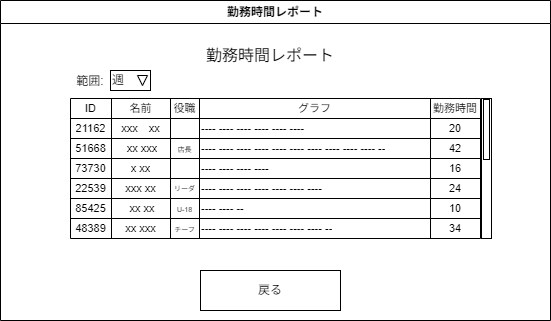

The diagram above was exported from draw.io. Its source (the exported page's mxGraphModel, read from the mxfile embedded in the PNG):
<mxGraphModel dx="504" dy="408" grid="1" gridSize="10" guides="1" tooltips="1" connect="1" arrows="1" fold="1" page="1" pageScale="1" pageWidth="850" pageHeight="1100" math="0" shadow="0">
  <root>
    <mxCell id="0" />
    <mxCell id="1" parent="0" />
    <mxCell id="64" value="勤務時間レポート" style="swimlane;whiteSpace=wrap;html=1;align=center;" vertex="1" parent="1">
      <mxGeometry x="130" y="72" width="550" height="320" as="geometry" />
    </mxCell>
    <mxCell id="65" value="&lt;font style=&quot;font-size: 16px;&quot;&gt;勤務時間レポート&lt;/font&gt;" style="text;html=1;align=center;verticalAlign=middle;whiteSpace=wrap;rounded=0;" vertex="1" parent="64">
      <mxGeometry x="195" y="40" width="150" height="30" as="geometry" />
    </mxCell>
    <mxCell id="66" value="戻る" style="rounded=0;whiteSpace=wrap;html=1;" vertex="1" parent="64">
      <mxGeometry x="200" y="270" width="140" height="40" as="geometry" />
    </mxCell>
    <mxCell id="67" value="" style="shape=table;startSize=0;container=1;collapsible=0;childLayout=tableLayout;fontSize=12;" vertex="1" parent="64">
      <mxGeometry x="70" y="98" width="410" height="140" as="geometry" />
    </mxCell>
    <mxCell id="68" value="" style="shape=tableRow;horizontal=0;startSize=0;swimlaneHead=0;swimlaneBody=0;strokeColor=inherit;top=0;left=0;bottom=0;right=0;collapsible=0;dropTarget=0;fillColor=none;points=[[0,0.5],[1,0.5]];portConstraint=eastwest;fontSize=11;" vertex="1" parent="67">
      <mxGeometry width="410" height="20" as="geometry" />
    </mxCell>
    <mxCell id="69" value="&lt;font&gt;ID&lt;/font&gt;" style="shape=partialRectangle;html=1;whiteSpace=wrap;connectable=0;strokeColor=inherit;overflow=hidden;fillColor=none;top=0;left=0;bottom=0;right=0;pointerEvents=1;fontSize=11;" vertex="1" parent="68">
      <mxGeometry width="41" height="20" as="geometry">
        <mxRectangle width="41" height="20" as="alternateBounds" />
      </mxGeometry>
    </mxCell>
    <mxCell id="70" value="名前" style="shape=partialRectangle;html=1;whiteSpace=wrap;connectable=0;strokeColor=inherit;overflow=hidden;fillColor=none;top=0;left=0;bottom=0;right=0;pointerEvents=1;fontSize=11;" vertex="1" parent="68">
      <mxGeometry x="41" width="59" height="20" as="geometry">
        <mxRectangle width="59" height="20" as="alternateBounds" />
      </mxGeometry>
    </mxCell>
    <mxCell id="72" value="&lt;font&gt;役職&lt;/font&gt;" style="shape=partialRectangle;html=1;whiteSpace=wrap;connectable=0;strokeColor=inherit;overflow=hidden;fillColor=none;top=0;left=0;bottom=0;right=0;pointerEvents=1;fontSize=11;" vertex="1" parent="68">
      <mxGeometry x="100" width="29" height="20" as="geometry">
        <mxRectangle width="29" height="20" as="alternateBounds" />
      </mxGeometry>
    </mxCell>
    <mxCell id="74" value="グラフ" style="shape=partialRectangle;html=1;whiteSpace=wrap;connectable=0;strokeColor=inherit;overflow=hidden;fillColor=none;top=0;left=0;bottom=0;right=0;pointerEvents=1;fontSize=11;" vertex="1" parent="68">
      <mxGeometry x="129" width="231" height="20" as="geometry">
        <mxRectangle width="231" height="20" as="alternateBounds" />
      </mxGeometry>
    </mxCell>
    <mxCell id="75" value="勤務時間" style="shape=partialRectangle;html=1;whiteSpace=wrap;connectable=0;strokeColor=inherit;overflow=hidden;fillColor=none;top=0;left=0;bottom=0;right=0;pointerEvents=1;fontSize=11;" vertex="1" parent="68">
      <mxGeometry x="360" width="50" height="20" as="geometry">
        <mxRectangle width="50" height="20" as="alternateBounds" />
      </mxGeometry>
    </mxCell>
    <mxCell id="76" value="" style="shape=tableRow;horizontal=0;startSize=0;swimlaneHead=0;swimlaneBody=0;strokeColor=inherit;top=0;left=0;bottom=0;right=0;collapsible=0;dropTarget=0;fillColor=none;points=[[0,0.5],[1,0.5]];portConstraint=eastwest;fontSize=11;" vertex="1" parent="67">
      <mxGeometry y="20" width="410" height="20" as="geometry" />
    </mxCell>
    <mxCell id="77" value="&lt;font&gt;21162&lt;/font&gt;" style="shape=partialRectangle;html=1;whiteSpace=wrap;connectable=0;strokeColor=inherit;overflow=hidden;fillColor=none;top=0;left=0;bottom=0;right=0;pointerEvents=1;fontSize=11;" vertex="1" parent="76">
      <mxGeometry width="41" height="20" as="geometry">
        <mxRectangle width="41" height="20" as="alternateBounds" />
      </mxGeometry>
    </mxCell>
    <mxCell id="78" value="xxx　xx" style="shape=partialRectangle;html=1;whiteSpace=wrap;connectable=0;strokeColor=inherit;overflow=hidden;fillColor=none;top=0;left=0;bottom=0;right=0;pointerEvents=1;fontSize=11;" vertex="1" parent="76">
      <mxGeometry x="41" width="59" height="20" as="geometry">
        <mxRectangle width="59" height="20" as="alternateBounds" />
      </mxGeometry>
    </mxCell>
    <mxCell id="80" value="" style="shape=partialRectangle;html=1;whiteSpace=wrap;connectable=0;strokeColor=inherit;overflow=hidden;fillColor=none;top=0;left=0;bottom=0;right=0;pointerEvents=1;fontSize=11;" vertex="1" parent="76">
      <mxGeometry x="100" width="29" height="20" as="geometry">
        <mxRectangle width="29" height="20" as="alternateBounds" />
      </mxGeometry>
    </mxCell>
    <mxCell id="82" value="&lt;span style=&quot;color: rgb(0, 0, 0);&quot;&gt;---- ---- ---- ---- ---- ----&lt;/span&gt;" style="shape=partialRectangle;html=1;whiteSpace=wrap;connectable=0;strokeColor=inherit;overflow=hidden;fillColor=none;top=0;left=0;bottom=0;right=0;pointerEvents=1;fontSize=11;align=left;" vertex="1" parent="76">
      <mxGeometry x="129" width="231" height="20" as="geometry">
        <mxRectangle width="231" height="20" as="alternateBounds" />
      </mxGeometry>
    </mxCell>
    <mxCell id="83" value="20" style="shape=partialRectangle;html=1;whiteSpace=wrap;connectable=0;strokeColor=inherit;overflow=hidden;fillColor=none;top=0;left=0;bottom=0;right=0;pointerEvents=1;fontSize=11;" vertex="1" parent="76">
      <mxGeometry x="360" width="50" height="20" as="geometry">
        <mxRectangle width="50" height="20" as="alternateBounds" />
      </mxGeometry>
    </mxCell>
    <mxCell id="84" value="" style="shape=tableRow;horizontal=0;startSize=0;swimlaneHead=0;swimlaneBody=0;strokeColor=inherit;top=0;left=0;bottom=0;right=0;collapsible=0;dropTarget=0;fillColor=none;points=[[0,0.5],[1,0.5]];portConstraint=eastwest;fontSize=11;" vertex="1" parent="67">
      <mxGeometry y="40" width="410" height="20" as="geometry" />
    </mxCell>
    <mxCell id="85" value="&lt;font&gt;51668&lt;/font&gt;" style="shape=partialRectangle;html=1;whiteSpace=wrap;connectable=0;strokeColor=inherit;overflow=hidden;fillColor=none;top=0;left=0;bottom=0;right=0;pointerEvents=1;fontSize=11;" vertex="1" parent="84">
      <mxGeometry width="41" height="20" as="geometry">
        <mxRectangle width="41" height="20" as="alternateBounds" />
      </mxGeometry>
    </mxCell>
    <mxCell id="86" value="&amp;nbsp;xx xxx" style="shape=partialRectangle;html=1;whiteSpace=wrap;connectable=0;strokeColor=inherit;overflow=hidden;fillColor=none;top=0;left=0;bottom=0;right=0;pointerEvents=1;fontSize=11;" vertex="1" parent="84">
      <mxGeometry x="41" width="59" height="20" as="geometry">
        <mxRectangle width="59" height="20" as="alternateBounds" />
      </mxGeometry>
    </mxCell>
    <mxCell id="88" value="&lt;font style=&quot;font-size: 7px;&quot;&gt;店長&lt;/font&gt;" style="shape=partialRectangle;html=1;whiteSpace=wrap;connectable=0;strokeColor=inherit;overflow=hidden;fillColor=none;top=0;left=0;bottom=0;right=0;pointerEvents=1;fontSize=11;" vertex="1" parent="84">
      <mxGeometry x="100" width="29" height="20" as="geometry">
        <mxRectangle width="29" height="20" as="alternateBounds" />
      </mxGeometry>
    </mxCell>
    <mxCell id="90" value="&lt;span style=&quot;color: rgb(0, 0, 0);&quot;&gt;---- ---- ---- ---- ---- ----&amp;nbsp;&lt;/span&gt;&lt;span style=&quot;color: rgb(0, 0, 0);&quot;&gt;---- ---- ---- ---- --&lt;/span&gt;" style="shape=partialRectangle;html=1;whiteSpace=wrap;connectable=0;strokeColor=inherit;overflow=hidden;fillColor=none;top=0;left=0;bottom=0;right=0;pointerEvents=1;fontSize=11;align=left;" vertex="1" parent="84">
      <mxGeometry x="129" width="231" height="20" as="geometry">
        <mxRectangle width="231" height="20" as="alternateBounds" />
      </mxGeometry>
    </mxCell>
    <mxCell id="91" value="42" style="shape=partialRectangle;html=1;whiteSpace=wrap;connectable=0;strokeColor=inherit;overflow=hidden;fillColor=none;top=0;left=0;bottom=0;right=0;pointerEvents=1;fontSize=11;" vertex="1" parent="84">
      <mxGeometry x="360" width="50" height="20" as="geometry">
        <mxRectangle width="50" height="20" as="alternateBounds" />
      </mxGeometry>
    </mxCell>
    <mxCell id="92" style="shape=tableRow;horizontal=0;startSize=0;swimlaneHead=0;swimlaneBody=0;strokeColor=inherit;top=0;left=0;bottom=0;right=0;collapsible=0;dropTarget=0;fillColor=none;points=[[0,0.5],[1,0.5]];portConstraint=eastwest;fontSize=11;" vertex="1" parent="67">
      <mxGeometry y="60" width="410" height="20" as="geometry" />
    </mxCell>
    <mxCell id="93" value="&lt;font&gt;73730&lt;/font&gt;" style="shape=partialRectangle;html=1;whiteSpace=wrap;connectable=0;strokeColor=inherit;overflow=hidden;fillColor=none;top=0;left=0;bottom=0;right=0;pointerEvents=1;fontSize=11;" vertex="1" parent="92">
      <mxGeometry width="41" height="20" as="geometry">
        <mxRectangle width="41" height="20" as="alternateBounds" />
      </mxGeometry>
    </mxCell>
    <mxCell id="94" value="x xx" style="shape=partialRectangle;html=1;whiteSpace=wrap;connectable=0;strokeColor=inherit;overflow=hidden;fillColor=none;top=0;left=0;bottom=0;right=0;pointerEvents=1;fontSize=11;" vertex="1" parent="92">
      <mxGeometry x="41" width="59" height="20" as="geometry">
        <mxRectangle width="59" height="20" as="alternateBounds" />
      </mxGeometry>
    </mxCell>
    <mxCell id="96" style="shape=partialRectangle;html=1;whiteSpace=wrap;connectable=0;strokeColor=inherit;overflow=hidden;fillColor=none;top=0;left=0;bottom=0;right=0;pointerEvents=1;fontSize=11;" vertex="1" parent="92">
      <mxGeometry x="100" width="29" height="20" as="geometry">
        <mxRectangle width="29" height="20" as="alternateBounds" />
      </mxGeometry>
    </mxCell>
    <mxCell id="98" value="&lt;span style=&quot;color: rgb(0, 0, 0);&quot;&gt;---- ---- ---- ----&lt;/span&gt;" style="shape=partialRectangle;html=1;whiteSpace=wrap;connectable=0;strokeColor=inherit;overflow=hidden;fillColor=none;top=0;left=0;bottom=0;right=0;pointerEvents=1;fontSize=11;align=left;" vertex="1" parent="92">
      <mxGeometry x="129" width="231" height="20" as="geometry">
        <mxRectangle width="231" height="20" as="alternateBounds" />
      </mxGeometry>
    </mxCell>
    <mxCell id="99" value="16" style="shape=partialRectangle;html=1;whiteSpace=wrap;connectable=0;strokeColor=inherit;overflow=hidden;fillColor=none;top=0;left=0;bottom=0;right=0;pointerEvents=1;fontSize=11;" vertex="1" parent="92">
      <mxGeometry x="360" width="50" height="20" as="geometry">
        <mxRectangle width="50" height="20" as="alternateBounds" />
      </mxGeometry>
    </mxCell>
    <mxCell id="100" style="shape=tableRow;horizontal=0;startSize=0;swimlaneHead=0;swimlaneBody=0;strokeColor=inherit;top=0;left=0;bottom=0;right=0;collapsible=0;dropTarget=0;fillColor=none;points=[[0,0.5],[1,0.5]];portConstraint=eastwest;fontSize=11;" vertex="1" parent="67">
      <mxGeometry y="80" width="410" height="20" as="geometry" />
    </mxCell>
    <mxCell id="101" value="&lt;font&gt;22539&lt;/font&gt;" style="shape=partialRectangle;html=1;whiteSpace=wrap;connectable=0;strokeColor=inherit;overflow=hidden;fillColor=none;top=0;left=0;bottom=0;right=0;pointerEvents=1;fontSize=11;" vertex="1" parent="100">
      <mxGeometry width="41" height="20" as="geometry">
        <mxRectangle width="41" height="20" as="alternateBounds" />
      </mxGeometry>
    </mxCell>
    <mxCell id="102" value="xxx xx" style="shape=partialRectangle;html=1;whiteSpace=wrap;connectable=0;strokeColor=inherit;overflow=hidden;fillColor=none;top=0;left=0;bottom=0;right=0;pointerEvents=1;fontSize=11;" vertex="1" parent="100">
      <mxGeometry x="41" width="59" height="20" as="geometry">
        <mxRectangle width="59" height="20" as="alternateBounds" />
      </mxGeometry>
    </mxCell>
    <mxCell id="104" value="&lt;font style=&quot;font-size: 7px;&quot;&gt;リーダー&lt;/font&gt;" style="shape=partialRectangle;html=1;whiteSpace=wrap;connectable=0;strokeColor=inherit;overflow=hidden;fillColor=none;top=0;left=0;bottom=0;right=0;pointerEvents=1;fontSize=11;align=center;" vertex="1" parent="100">
      <mxGeometry x="100" width="29" height="20" as="geometry">
        <mxRectangle width="29" height="20" as="alternateBounds" />
      </mxGeometry>
    </mxCell>
    <mxCell id="106" value="&lt;span style=&quot;color: rgb(0, 0, 0);&quot;&gt;---- ---- ---- ---- ---- ----&amp;nbsp;&lt;/span&gt;&lt;span style=&quot;color: rgb(0, 0, 0);&quot;&gt;----&lt;/span&gt;" style="shape=partialRectangle;html=1;whiteSpace=wrap;connectable=0;strokeColor=inherit;overflow=hidden;fillColor=none;top=0;left=0;bottom=0;right=0;pointerEvents=1;fontSize=11;align=left;" vertex="1" parent="100">
      <mxGeometry x="129" width="231" height="20" as="geometry">
        <mxRectangle width="231" height="20" as="alternateBounds" />
      </mxGeometry>
    </mxCell>
    <mxCell id="107" value="24" style="shape=partialRectangle;html=1;whiteSpace=wrap;connectable=0;strokeColor=inherit;overflow=hidden;fillColor=none;top=0;left=0;bottom=0;right=0;pointerEvents=1;fontSize=11;" vertex="1" parent="100">
      <mxGeometry x="360" width="50" height="20" as="geometry">
        <mxRectangle width="50" height="20" as="alternateBounds" />
      </mxGeometry>
    </mxCell>
    <mxCell id="108" style="shape=tableRow;horizontal=0;startSize=0;swimlaneHead=0;swimlaneBody=0;strokeColor=inherit;top=0;left=0;bottom=0;right=0;collapsible=0;dropTarget=0;fillColor=none;points=[[0,0.5],[1,0.5]];portConstraint=eastwest;fontSize=11;" vertex="1" parent="67">
      <mxGeometry y="100" width="410" height="20" as="geometry" />
    </mxCell>
    <mxCell id="109" value="&lt;font&gt;85425&lt;/font&gt;" style="shape=partialRectangle;html=1;whiteSpace=wrap;connectable=0;strokeColor=inherit;overflow=hidden;fillColor=none;top=0;left=0;bottom=0;right=0;pointerEvents=1;fontSize=11;" vertex="1" parent="108">
      <mxGeometry width="41" height="20" as="geometry">
        <mxRectangle width="41" height="20" as="alternateBounds" />
      </mxGeometry>
    </mxCell>
    <mxCell id="110" value="&amp;nbsp;xx xx" style="shape=partialRectangle;html=1;whiteSpace=wrap;connectable=0;strokeColor=inherit;overflow=hidden;fillColor=none;top=0;left=0;bottom=0;right=0;pointerEvents=1;fontSize=11;" vertex="1" parent="108">
      <mxGeometry x="41" width="59" height="20" as="geometry">
        <mxRectangle width="59" height="20" as="alternateBounds" />
      </mxGeometry>
    </mxCell>
    <mxCell id="112" value="&lt;font style=&quot;font-size: 7px;&quot;&gt;U-18&lt;/font&gt;" style="shape=partialRectangle;html=1;whiteSpace=wrap;connectable=0;strokeColor=inherit;overflow=hidden;fillColor=none;top=0;left=0;bottom=0;right=0;pointerEvents=1;fontSize=11;" vertex="1" parent="108">
      <mxGeometry x="100" width="29" height="20" as="geometry">
        <mxRectangle width="29" height="20" as="alternateBounds" />
      </mxGeometry>
    </mxCell>
    <mxCell id="114" value="&lt;span style=&quot;color: rgb(0, 0, 0);&quot;&gt;---- ---- --&lt;/span&gt;" style="shape=partialRectangle;html=1;whiteSpace=wrap;connectable=0;strokeColor=inherit;overflow=hidden;fillColor=none;top=0;left=0;bottom=0;right=0;pointerEvents=1;fontSize=11;align=left;" vertex="1" parent="108">
      <mxGeometry x="129" width="231" height="20" as="geometry">
        <mxRectangle width="231" height="20" as="alternateBounds" />
      </mxGeometry>
    </mxCell>
    <mxCell id="115" value="10" style="shape=partialRectangle;html=1;whiteSpace=wrap;connectable=0;strokeColor=inherit;overflow=hidden;fillColor=none;top=0;left=0;bottom=0;right=0;pointerEvents=1;fontSize=11;" vertex="1" parent="108">
      <mxGeometry x="360" width="50" height="20" as="geometry">
        <mxRectangle width="50" height="20" as="alternateBounds" />
      </mxGeometry>
    </mxCell>
    <mxCell id="116" style="shape=tableRow;horizontal=0;startSize=0;swimlaneHead=0;swimlaneBody=0;strokeColor=inherit;top=0;left=0;bottom=0;right=0;collapsible=0;dropTarget=0;fillColor=none;points=[[0,0.5],[1,0.5]];portConstraint=eastwest;fontSize=11;" vertex="1" parent="67">
      <mxGeometry y="120" width="410" height="20" as="geometry" />
    </mxCell>
    <mxCell id="117" value="48389" style="shape=partialRectangle;html=1;whiteSpace=wrap;connectable=0;strokeColor=inherit;overflow=hidden;fillColor=none;top=0;left=0;bottom=0;right=0;pointerEvents=1;fontSize=11;" vertex="1" parent="116">
      <mxGeometry width="41" height="20" as="geometry">
        <mxRectangle width="41" height="20" as="alternateBounds" />
      </mxGeometry>
    </mxCell>
    <mxCell id="118" value="xx xxx" style="shape=partialRectangle;html=1;whiteSpace=wrap;connectable=0;strokeColor=inherit;overflow=hidden;fillColor=none;top=0;left=0;bottom=0;right=0;pointerEvents=1;fontSize=11;" vertex="1" parent="116">
      <mxGeometry x="41" width="59" height="20" as="geometry">
        <mxRectangle width="59" height="20" as="alternateBounds" />
      </mxGeometry>
    </mxCell>
    <mxCell id="120" value="&lt;font style=&quot;font-size: 7px;&quot;&gt;チーフ&lt;/font&gt;" style="shape=partialRectangle;html=1;whiteSpace=wrap;connectable=0;strokeColor=inherit;overflow=hidden;fillColor=none;top=0;left=0;bottom=0;right=0;pointerEvents=1;fontSize=11;" vertex="1" parent="116">
      <mxGeometry x="100" width="29" height="20" as="geometry">
        <mxRectangle width="29" height="20" as="alternateBounds" />
      </mxGeometry>
    </mxCell>
    <mxCell id="122" value="&lt;span style=&quot;color: rgb(0, 0, 0);&quot;&gt;---- ---- ---- ---- ---- ----&amp;nbsp;&lt;/span&gt;&lt;span style=&quot;color: rgb(0, 0, 0);&quot;&gt;---- --&lt;/span&gt;" style="shape=partialRectangle;html=1;whiteSpace=wrap;connectable=0;strokeColor=inherit;overflow=hidden;fillColor=none;top=0;left=0;bottom=0;right=0;pointerEvents=1;fontSize=11;align=left;" vertex="1" parent="116">
      <mxGeometry x="129" width="231" height="20" as="geometry">
        <mxRectangle width="231" height="20" as="alternateBounds" />
      </mxGeometry>
    </mxCell>
    <mxCell id="123" value="34" style="shape=partialRectangle;html=1;whiteSpace=wrap;connectable=0;strokeColor=inherit;overflow=hidden;fillColor=none;top=0;left=0;bottom=0;right=0;pointerEvents=1;fontSize=11;" vertex="1" parent="116">
      <mxGeometry x="360" width="50" height="20" as="geometry">
        <mxRectangle width="50" height="20" as="alternateBounds" />
      </mxGeometry>
    </mxCell>
    <mxCell id="148" value="" style="rounded=0;whiteSpace=wrap;html=1;" vertex="1" parent="64">
      <mxGeometry x="481" y="98" width="10" height="140" as="geometry" />
    </mxCell>
    <mxCell id="149" value="" style="rounded=0;whiteSpace=wrap;html=1;" vertex="1" parent="64">
      <mxGeometry x="483" y="99" width="6" height="60" as="geometry" />
    </mxCell>
    <mxCell id="164" value="週" style="rounded=0;whiteSpace=wrap;html=1;align=left;" vertex="1" parent="64">
      <mxGeometry x="110" y="70" width="40" height="20" as="geometry" />
    </mxCell>
    <mxCell id="165" value="範囲:" style="text;html=1;align=center;verticalAlign=middle;whiteSpace=wrap;rounded=0;" vertex="1" parent="64">
      <mxGeometry x="70" y="70" width="40" height="21" as="geometry" />
    </mxCell>
    <mxCell id="166" value="" style="triangle;whiteSpace=wrap;html=1;direction=south;" vertex="1" parent="64">
      <mxGeometry x="137" y="75" width="10" height="10" as="geometry" />
    </mxCell>
  </root>
</mxGraphModel>